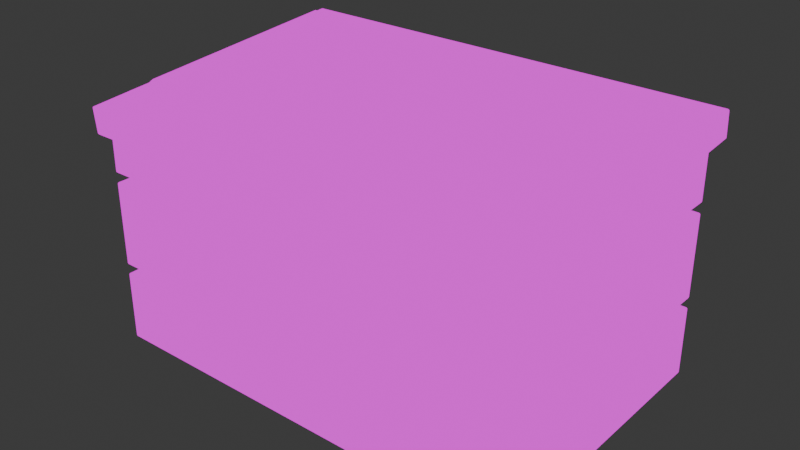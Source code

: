 # Source: Dumpster.blend  (saved by Blender 4.1.24; exported with 4.5.12 LTS)
import bpy
from mathutils import Matrix  # noqa: F401  (used for matrix-valued properties, if any)

bpy.ops.wm.read_factory_settings(use_empty=True)
scene = bpy.context.scene
scene.name = 'Scene'

# ---- collections
col_collection = bpy.data.collections.new('Collection'); scene.collection.children.link(col_collection)

# ---- images (referenced by path relative to the original .blend; pixels are not part of the script)
import os
ASSET_DIR = os.environ.get("B2B_ASSET_DIR", "")  # directory of the original .blend (textures are referenced by path, not embedded)
HERE = os.path.dirname(os.path.abspath(__file__))  # packed textures are extracted next to this script under _unpacked/

def load_image(name, relpath, width, height, colorspace="sRGB"):
    """Load a texture the original file referenced (path relative to the .blend, or extracted next to this script)."""
    p = next((c for c in (os.path.join(HERE, relpath), os.path.join(ASSET_DIR, relpath)) if relpath and os.path.exists(c)), "")
    if p:
        img = bpy.data.images.load(p, check_existing=True)
        img.name = name
    else:  # same state as the original file: an image datablock whose file is absent (Cycles renders it pink)
        img = bpy.data.images.new(name, width, height)
        img.source = "FILE"
        img.filepath = "//" + (relpath or name)
    img.colorspace_settings.name = colorspace
    return img
img_roborush_texture_5_png_001 = load_image('RoboRush_Texture_5.png.001', 'RoboRush_Texture_5.png', 1024, 1024, 'sRGB')

# ---- materials (node trees are filled in below, after node groups)
mat_texture = bpy.data.materials.new('Texture')
mat_texture.use_transparent_shadow = False

# ---- node groups
ng_auto_smooth = bpy.data.node_groups.new('Auto Smooth', 'GeometryNodeTree')
_s = ng_auto_smooth.interface.new_socket(name='Geometry', in_out='OUTPUT', socket_type='NodeSocketGeometry')
_s = ng_auto_smooth.interface.new_socket(name='Geometry', in_out='INPUT', socket_type='NodeSocketGeometry')
_s = ng_auto_smooth.interface.new_socket(name='Angle', in_out='INPUT', socket_type='NodeSocketFloat')
_s.subtype = 'ANGLE'
_s.min_value = 0.0
_s.max_value = 3.142
ng_auto_smooth.is_modifier = True
_N = ng_auto_smooth.nodes; _L = ng_auto_smooth.links
n0 = _N.new('NodeGroupOutput'); n0.name = 'Group Output'; n0.location = (480, -100)
n1 = _N.new('NodeGroupInput'); n1.name = 'Group Input'; n1.location = (-420, -300)
n2 = _N.new('NodeGroupInput'); n2.name = 'Group Input.001'; n2.location = (-60, -100)
n3 = _N.new('GeometryNodeSetShadeSmooth'); n3.name = 'Set Shade Smooth'; n3.location = (120, -100)
n3.domain = 'EDGE'
n4 = _N.new('GeometryNodeSetShadeSmooth'); n4.name = 'Set Shade Smooth.001'; n4.location = (300, -100)
n5 = _N.new('GeometryNodeInputMeshEdgeAngle'); n5.name = 'Edge Angle'; n5.location = (-420, -220)
n6 = _N.new('GeometryNodeInputEdgeSmooth'); n6.name = 'Is Edge Smooth'; n6.location = (-60, -160)
n7 = _N.new('GeometryNodeInputShadeSmooth'); n7.name = 'Is Face Smooth'; n7.location = (-240, -340)
n8 = _N.new('FunctionNodeBooleanMath'); n8.name = 'Boolean Math'; n8.location = (-60, -220)
n9 = _N.new('FunctionNodeCompare'); n9.name = 'Compare'; n9.location = (-240, -180)
n9.operation = 'LESS_EQUAL'
_L.new(n5.outputs[0], n9.inputs[0])
_L.new(n4.outputs[0], n0.inputs[0])
_L.new(n1.outputs[1], n9.inputs[1])
_L.new(n9.outputs[0], n8.inputs[0])
_L.new(n7.outputs[0], n8.inputs[1])
_L.new(n2.outputs[0], n3.inputs[0])
_L.new(n6.outputs[0], n3.inputs[1])
_L.new(n3.outputs[0], n4.inputs[0])
_L.new(n8.outputs[0], n3.inputs[2])
n0.is_active_output = True

# ---- material node trees
mat_texture.use_nodes = True; mat_texture.node_tree.nodes.clear()
_N = mat_texture.node_tree.nodes; _L = mat_texture.node_tree.links
n0 = _N.new('ShaderNodeOutputMaterial'); n0.name = 'Material Output'; n0.location = (300, 300)
n1 = _N.new('ShaderNodeTexImage'); n1.name = 'Image Texture'; n1.location = (-280, 280)
n1.image = img_roborush_texture_5_png_001
n2 = _N.new('ShaderNodeBsdfPrincipled'); n2.name = 'Principled BSDF'; n2.location = (10, 300)
n2.inputs[3].default_value = 1.45
_L.new(n1.outputs[0], n0.inputs[0])
n0.is_active_output = True

# ---- world
world_world = bpy.data.worlds.new('World'); scene.world = world_world
world_world.use_nodes = True; world_world.node_tree.nodes.clear()
_N = world_world.node_tree.nodes; _L = world_world.node_tree.links
n0 = _N.new('ShaderNodeOutputWorld'); n0.name = 'World Output'; n0.location = (300, 300)
n1 = _N.new('ShaderNodeBackground'); n1.name = 'Background'; n1.location = (10, 300)
n1.inputs[0].default_value = (0.05088, 0.05088, 0.05088, 1.0)
_L.new(n1.outputs[0], n0.inputs[0])
n0.is_active_output = True
world_world.color = (0.05088, 0.05088, 0.05088)
world_world.use_sun_shadow = False
world_world.sun_shadow_jitter_overblur = 0.0

# ---- meshes
me_cube_001 = bpy.data.meshes.new('Cube.001')
me_cube_001.from_pydata([(-2.48, -1.606, -1.463), (-2.48, -1.625, 1.252), (-2.48, 1.606, -1.463), (-2.48, 1.576, 1.504), (2.48, -1.606, -1.463), (2.48, -1.625, 1.252), (2.48, 1.606, -1.463), (2.48, 1.576, 1.504), (-2.48, -1.606, -0.6586), (-2.48, -1.606, -0.5508), (-2.48, -1.606, 0.4191), (-2.48, -1.606, 0.5269), (-2.48, 1.606, 0.5269), (-2.48, 1.606, 0.4191), (-2.48, 1.606, -0.5508), (-2.48, 1.606, -0.6586), (2.48, 1.606, 0.5269), (2.48, 1.606, 0.4191), (2.48, 1.606, -0.5508), (2.48, 1.606, -0.6586), (2.48, -1.606, 0.5269), (2.48, -1.606, 0.4191), (2.48, -1.606, -0.5508), (2.48, -1.606, -0.6586), (-2.329, -1.485, -0.6586), (-2.329, -1.485, -0.5508), (-2.329, -1.485, 0.4191), (-2.329, -1.485, 0.5269), (-2.329, 1.485, 0.5269), (-2.329, 1.485, 0.4191), (-2.329, 1.485, -0.5508), (-2.329, 1.485, -0.6586), (2.329, 1.485, 0.5269), (2.329, 1.485, 0.4191), (2.329, 1.485, -0.5508), (2.329, 1.485, -0.6586), (2.329, -1.485, 0.5269), (2.329, -1.485, 0.4191), (2.329, -1.485, -0.5508), (2.329, -1.485, -0.6586), (-2.48, -1.602, 0.9433), (-2.48, 1.6, 1.207), (2.48, 1.6, 1.207), (2.48, -1.602, 0.9433), (-2.602, -1.68, 0.9407), (-2.602, -1.704, 1.253), (-2.602, 1.654, 1.518), (2.602, 1.654, 1.518), (2.602, -1.704, 1.253), (-2.602, 1.679, 1.206), (2.602, 1.679, 1.206), (2.602, -1.68, 0.9407), (0.0, 1.606, -1.463), (0.0, 1.576, 1.504), (0.0, -1.606, -1.463), (0.0, -1.625, 1.252), (0.0, -1.606, -0.6586), (0.0, -1.606, -0.5508), (0.0, -1.606, 0.4191), (0.0, -1.606, 0.5269), (0.0, 1.606, -0.6586), (0.0, 1.606, -0.5508), (0.0, 1.606, 0.4191), (0.0, 1.606, 0.5269), (0.0, -1.485, -0.6586), (0.0, -1.485, -0.5508), (0.0, -1.485, 0.4191), (0.0, -1.485, 0.5269), (0.0, 1.485, -0.6586), (0.0, 1.485, -0.5508), (0.0, 1.485, 0.4191), (0.0, 1.485, 0.5269), (0.0, -1.602, 0.9433), (0.0, 1.6, 1.207), (0.0, 1.654, 1.518), (0.0, -1.704, 1.253), (0.0, -1.68, 0.9407), (0.0, 1.679, 1.206)], [], [(1, 3, 46, 45), (43, 42, 50, 51), (41, 40, 44, 49), (7, 5, 48, 47), (52, 6, 4, 54), (54, 56, 8, 0), (23, 19, 35, 39), (57, 58, 10, 9), (63, 16, 32, 71), (6, 19, 23, 4), (59, 11, 27, 67), (18, 17, 21, 22), (62, 13, 29, 70), (52, 60, 19, 6), (58, 21, 37, 66), (61, 62, 17, 18), (61, 18, 34, 69), (0, 8, 15, 2), (57, 9, 25, 65), (9, 10, 13, 14), (60, 15, 31, 68), (64, 65, 25, 24), (66, 67, 27, 26), (35, 34, 38, 39), (33, 32, 36, 37), (68, 69, 34, 35), (70, 71, 32, 33), (24, 25, 30, 31), (26, 27, 28, 29), (15, 8, 24, 31), (18, 22, 38, 34), (9, 14, 30, 25), (21, 17, 33, 37), (13, 10, 26, 29), (16, 20, 36, 32), (56, 23, 39, 64), (11, 12, 28, 27), (59, 72, 40, 11), (16, 42, 43, 20), (63, 73, 42, 16), (11, 40, 41, 12), (44, 45, 46, 49), (77, 74, 47, 50), (50, 47, 48, 51), (76, 75, 45, 44), (55, 1, 45, 75), (73, 41, 49, 77), (53, 7, 47, 74), (72, 43, 51, 76), (40, 72, 76, 44), (3, 53, 74, 46), (42, 73, 77, 50), (5, 55, 75, 48), (51, 48, 75, 76), (49, 46, 74, 77), (12, 41, 73, 63), (20, 43, 72, 59), (8, 56, 64, 24), (29, 28, 71, 70), (31, 30, 69, 68), (37, 36, 67, 66), (39, 38, 65, 64), (19, 60, 68, 35), (22, 57, 65, 38), (14, 61, 69, 30), (14, 13, 62, 61), (10, 58, 66, 26), (2, 15, 60, 52), (17, 62, 70, 33), (20, 59, 67, 36), (12, 63, 71, 28), (22, 21, 58, 57), (4, 23, 56, 54), (2, 52, 54, 0)])
me_cube_001.polygons.foreach_set('use_smooth', [True] * 74)
_k = set([(0, 2), (0, 8), (0, 54), (2, 15), (2, 52), (4, 6), (4, 23), (4, 54), (6, 19), (6, 52), (8, 15), (8, 56), (9, 10), (9, 14), (9, 57), (10, 13), (10, 58), (11, 12), (11, 40), (11, 59), (12, 41), (12, 63), (13, 14), (13, 62), (14, 61), (15, 60), (16, 20), (16, 42), (16, 63), (17, 18), (17, 21), (17, 62), (18, 22), (18, 61), (19, 23), (19, 60), (20, 43), (20, 59), (21, 22), (21, 58), (22, 57), (23, 56), (24, 25), (24, 31), (24, 64), (25, 30), (25, 65), (26, 27), (26, 29), (26, 66), (27, 28), (27, 67), (28, 29), (28, 71), (29, 70), (30, 31), (30, 69), (31, 68), (32, 33), (32, 36), (32, 71), (33, 37), (33, 70), (34, 35), (34, 38), (34, 69), (35, 39), (35, 68), (36, 37), (36, 67), (37, 66), (38, 39), (38, 65), (39, 64), (40, 41), (40, 72), (41, 73), (42, 43), (42, 73), (43, 72), (44, 45), (44, 49), (44, 76), (45, 46), (45, 75), (46, 49), (46, 74), (47, 48), (47, 50), (47, 74), (48, 51), (48, 75), (49, 77), (50, 51), (50, 77), (51, 76)])
me_cube_001.attributes.new('sharp_edge', 'BOOLEAN', 'EDGE').data.foreach_set('value', [ (min(e.vertices), max(e.vertices)) in _k for e in me_cube_001.edges])
_uv = me_cube_001.uv_layers.new(name='UVMap')
_uv.uv.foreach_set('vector', [-0.02441, -0.4994, -0.5126, -0.4994, -0.5245, -0.518, -0.01234, -0.518, 0.4875, -0.4994, -0.0002693, -0.4994, -0.01234, -0.518, 0.4994, -0.518, -0.0002693, 0.2558, 0.4875, 0.2558, 0.4994, 0.2744, -0.01234, 0.2744, -0.5126, 0.2558, -0.02441, 0.2558, -0.01234, 0.2744, -0.5245, 0.2744, 0.4994, -0.1403, 0.4994, -0.518, 0.9882, -0.518, 0.9882, -0.1403, 1.258, 0.6149, 1.136, 0.6149, 1.136, 0.2373, 1.258, 0.2373, 0.453, 1.03, -0.03571, 1.03, -0.01731, 1.007, 0.4346, 1.007, 1.136, 0.6149, 0.9882, 0.6149, 0.9882, 0.2373, 1.136, 0.2373, 0.4994, 0.6149, 0.4994, 0.2373, 0.5178, 0.2603, 0.5178, 0.6149, 0.6218, 1.481, 0.4994, 1.481, 0.4994, 0.9925, 0.6218, 0.9925, 0.9882, 0.6149, 0.9882, 0.9925, 0.9698, 0.9695, 0.9698, 0.6149, 1.406, 0.7261, 1.258, 0.7261, 1.258, 0.2373, 1.406, 0.2373, 0.9882, -0.1403, 0.9882, -0.518, 1.007, -0.495, 1.007, -0.1403, -0.4021, 1.407, -0.5245, 1.407, -0.5245, 1.03, -0.4021, 1.03, 1.477, -0.1403, 1.477, 0.2373, 1.458, 0.2143, 1.458, -0.1403, 0.892, 1.37, 0.7443, 1.37, 0.7443, 0.9925, 0.892, 0.9925, -0.5245, 0.652, -0.5245, 0.2744, -0.5061, 0.2974, -0.5061, 0.652, 0.7443, 1.481, 0.6218, 1.481, 0.6218, 0.9925, 0.7443, 0.9925, -0.03571, 0.652, -0.03571, 1.03, -0.05412, 1.007, -0.05412, 0.652, 1.406, 1.215, 1.258, 1.215, 1.258, 0.7261, 1.406, 0.7261, -0.03571, 0.652, -0.03571, 0.2744, -0.01731, 0.2974, -0.01731, 0.652, 0.4694, 0.6291, 0.453, 0.6291, 0.453, 0.2744, 0.4694, 0.2744, 0.4858, 0.6291, 0.4694, 0.6291, 0.4694, 0.2744, 0.4858, 0.2744, 0.4694, 1.436, 0.453, 1.436, 0.453, 0.9837, 0.4694, 0.9837, 0.03896, 1.482, 0.02255, 1.482, 0.02255, 1.03, 0.03896, 1.03, 0.07177, 1.384, 0.05537, 1.384, 0.05537, 1.03, 0.07177, 1.03, 0.1046, 1.384, 0.08818, 1.384, 0.08818, 1.03, 0.1046, 1.03, 0.4994, 1.445, 0.483, 1.445, 0.483, 0.9925, 0.4994, 0.9925, 0.05537, 1.482, 0.03896, 1.482, 0.03896, 1.03, 0.05537, 1.03, -0.03571, 0.2744, 0.453, 0.2744, 0.4346, 0.2974, -0.01731, 0.2974, -0.5245, 0.2744, -0.03571, 0.2744, -0.05412, 0.2974, -0.5061, 0.2974, -0.03571, 1.03, -0.5245, 1.03, -0.5061, 1.007, -0.05412, 1.007, 1.477, 0.2373, 0.9882, 0.2373, 1.007, 0.2143, 1.458, 0.2143, 0.9882, -0.518, 1.477, -0.518, 1.458, -0.495, 1.007, -0.495, 0.4994, 0.2373, 0.9882, 0.2373, 0.9698, 0.2603, 0.5178, 0.2603, 0.453, 0.652, 0.453, 1.03, 0.4346, 1.007, 0.4346, 0.652, 0.9882, 0.9925, 0.4994, 0.9925, 0.5178, 0.9695, 0.9698, 0.9695, 1.469, 0.6149, 1.406, 0.6149, 1.406, 0.2373, 1.469, 0.2373, 1.04, 0.9925, 1.143, 0.9925, 1.107, 1.48, 1.044, 1.481, -0.07258, 1.407, -0.1761, 1.407, -0.1761, 1.03, -0.07258, 1.03, 1.242, 1.481, 1.179, 1.48, 1.143, 0.9925, 1.247, 0.9925, 1.454, 1.505, 1.406, 1.505, 1.406, 0.9925, 1.454, 0.9925, -0.02501, 1.426, -0.07258, 1.426, -0.07258, 1.03, -0.02501, 1.03, 1.477, -0.518, 1.525, -0.518, 1.525, -0.005053, 1.477, -0.005053, 1.517, 0.6335, 1.469, 0.6335, 1.469, 0.2373, 1.517, 0.2373, -0.02441, -0.1218, -0.02441, -0.4994, -0.01234, -0.518, -0.01234, -0.1218, -0.0002693, -0.1218, -0.0002693, 0.2558, -0.01234, 0.2744, -0.01234, -0.1218, -0.5126, -0.1218, -0.5126, 0.2558, -0.5245, 0.2744, -0.5245, -0.1218, 0.4875, -0.1218, 0.4875, -0.4994, 0.4994, -0.518, 0.4994, -0.1218, 0.4875, 0.2558, 0.4875, -0.1218, 0.4994, -0.1218, 0.4994, 0.2744, -0.5126, -0.4994, -0.5126, -0.1218, -0.5245, -0.1218, -0.5245, -0.518, -0.0002693, -0.4994, -0.0002693, -0.1218, -0.01234, -0.1218, -0.01234, -0.518, -0.02441, 0.2558, -0.02441, -0.1218, -0.01234, -0.1218, -0.01234, 0.2744, 1.517, 1.03, 1.469, 1.03, 1.469, 0.6335, 1.517, 0.6335, 0.02255, 1.426, -0.02501, 1.426, -0.02501, 1.03, 0.02255, 1.03, -0.1761, 1.407, -0.2796, 1.407, -0.2796, 1.03, -0.1761, 1.03, 1.469, 0.9925, 1.406, 0.9925, 1.406, 0.6149, 1.469, 0.6149, 0.453, 0.2744, 0.453, 0.652, 0.4346, 0.652, 0.4346, 0.2974, 0.121, 1.384, 0.1046, 1.384, 0.1046, 1.03, 0.121, 1.03, 0.08818, 1.384, 0.07177, 1.384, 0.07177, 1.03, 0.08818, 1.03, 0.4858, 0.9837, 0.4694, 0.9837, 0.4694, 0.6291, 0.4858, 0.6291, 0.4694, 0.9837, 0.453, 0.9837, 0.453, 0.6291, 0.4694, 0.6291, -0.03571, 1.03, -0.03571, 0.652, -0.01731, 0.652, -0.01731, 1.007, -0.03571, 0.2744, -0.03571, 0.652, -0.05412, 0.652, -0.05412, 0.2974, -0.5245, 1.03, -0.5245, 0.652, -0.5061, 0.652, -0.5061, 1.007, 1.04, 1.37, 0.892, 1.37, 0.892, 0.9925, 1.04, 0.9925, 1.477, -0.518, 1.477, -0.1403, 1.458, -0.1403, 1.458, -0.495, -0.2796, 1.407, -0.4021, 1.407, -0.4021, 1.03, -0.2796, 1.03, 0.9882, 0.2373, 0.9882, -0.1403, 1.007, -0.1403, 1.007, 0.2143, 0.9882, 0.2373, 0.9882, 0.6149, 0.9698, 0.6149, 0.9698, 0.2603, 0.4994, 0.9925, 0.4994, 0.6149, 0.5178, 0.6149, 0.5178, 0.9695, 1.136, 0.9925, 0.9882, 0.9925, 0.9882, 0.6149, 1.136, 0.6149, 1.258, 0.9925, 1.136, 0.9925, 1.136, 0.6149, 1.258, 0.6149, 0.4994, 0.2373, 0.4994, -0.1403, 0.9882, -0.1403, 0.9882, 0.2373])
me_cube_001.materials.append(mat_texture)
me_cube_001.update()
me_cube_002 = bpy.data.meshes.new('Cube.002')
me_cube_002.from_pydata([(2.48, -1.625, 1.252), (2.48, 1.576, 1.504), (2.371, -1.398, 1.385), (2.371, 1.331, 1.593), (2.249, -1.398, 1.385), (2.059, -1.398, 1.385), (1.87, -1.398, 1.385), (1.68, -1.398, 1.385), (1.49, -1.398, 1.385), (1.3, -1.398, 1.385), (1.111, -1.398, 1.385), (0.921, -1.398, 1.385), (0.7313, -1.398, 1.385), (0.5416, -1.398, 1.385), (0.3519, -1.398, 1.385), (0.1622, -1.398, 1.385), (0.1622, 1.331, 1.593), (0.3519, 1.331, 1.593), (0.5416, 1.331, 1.593), (0.7313, 1.331, 1.593), (0.921, 1.331, 1.593), (1.111, 1.331, 1.593), (1.3, 1.331, 1.593), (1.49, 1.331, 1.593), (1.68, 1.331, 1.593), (1.87, 1.331, 1.593), (2.059, 1.331, 1.593), (2.249, 1.331, 1.593), (2.212, -1.22, 1.497), (2.096, -1.22, 1.497), (1.833, -1.22, 1.497), (1.717, -1.22, 1.497), (1.453, -1.22, 1.497), (1.337, -1.22, 1.497), (1.074, -1.22, 1.497), (0.958, -1.22, 1.497), (0.6943, -1.22, 1.497), (0.5786, -1.22, 1.497), (0.3149, -1.22, 1.497), (0.1992, -1.22, 1.497), (0.1992, 1.134, 1.678), (0.3149, 1.134, 1.678), (0.5786, 1.134, 1.678), (0.6943, 1.134, 1.678), (0.958, 1.134, 1.678), (1.074, 1.134, 1.678), (1.337, 1.134, 1.678), (1.453, 1.134, 1.678), (1.717, 1.134, 1.678), (1.833, 1.134, 1.678), (2.096, 1.134, 1.678), (2.212, 1.134, 1.678), (2.249, -1.625, 1.252), (0.06538, -1.398, 1.385), (0.06538, 1.331, 1.593), (2.059, -1.625, 1.252), (1.87, -1.625, 1.252), (1.68, -1.625, 1.252), (1.49, -1.625, 1.252), (1.3, -1.625, 1.252), (1.111, -1.625, 1.252), (0.921, -1.625, 1.252), (0.7313, -1.625, 1.252), (0.5416, -1.625, 1.252), (0.3519, -1.625, 1.252), (0.1622, -1.625, 1.252), (-1.571e-07, -1.625, 1.252), (0.1622, 1.574, 1.504), (0.3519, 1.574, 1.504), (0.5416, 1.574, 1.504), (0.7313, 1.574, 1.504), (0.921, 1.574, 1.504), (1.111, 1.574, 1.504), (1.3, 1.574, 1.504), (1.49, 1.574, 1.504), (1.68, 1.574, 1.504), (1.87, 1.574, 1.504), (2.059, 1.574, 1.504), (2.249, 1.574, 1.504), (1.571e-07, 1.574, 1.504)], [], [(0, 1, 3, 2), (4, 2, 3, 27), (26, 5, 29, 50), (17, 16, 40, 41), (6, 25, 49, 30), (53, 15, 16, 54), (13, 12, 36, 37), (14, 13, 18, 17), (24, 7, 31, 48), (12, 11, 20, 19), (10, 9, 22, 21), (8, 7, 24, 23), (8, 23, 47, 32), (6, 5, 26, 25), (39, 38, 41, 40), (37, 36, 43, 42), (35, 34, 45, 44), (33, 32, 47, 46), (31, 30, 49, 48), (29, 28, 51, 50), (15, 14, 38, 39), (4, 27, 51, 28), (19, 18, 42, 43), (16, 15, 39, 40), (21, 20, 44, 45), (5, 4, 28, 29), (14, 17, 41, 38), (18, 13, 37, 42), (23, 22, 46, 47), (7, 6, 30, 31), (12, 19, 43, 36), (20, 11, 35, 44), (25, 24, 48, 49), (9, 8, 32, 33), (10, 21, 45, 34), (22, 9, 33, 46), (27, 26, 50, 51), (11, 10, 34, 35), (6, 7, 57, 56), (13, 14, 64, 63), (10, 11, 61, 60), (7, 8, 58, 57), (14, 15, 65, 64), (4, 5, 55, 52), (11, 12, 62, 61), (8, 9, 59, 58), (5, 6, 56, 55), (12, 13, 63, 62), (15, 53, 66, 65), (9, 10, 60, 59), (2, 4, 52, 0), (17, 18, 69, 68), (24, 25, 76, 75), (21, 22, 73, 72), (18, 19, 70, 69), (25, 26, 77, 76), (54, 16, 67, 79), (22, 23, 74, 73), (19, 20, 71, 70), (26, 27, 78, 77), (16, 17, 68, 67), (23, 24, 75, 74), (20, 21, 72, 71), (1, 78, 27, 3), (54, 79, 66, 53)])
_uv = me_cube_002.uv_layers.new(name='UVMap')
_uv.uv.foreach_set('vector', [0.4217, 0.7529, 0.4217, -1.194e-10, 0.4551, 0.05555, 0.4566, 0.6974, 0.5161, 0.6418, 0.4874, 0.6418, 0.4874, 4.75e-08, 0.5161, 3.993e-08, 0.6156, 1.345e-08, 0.6156, 0.6418, 0.591, 0.5982, 0.5907, 0.04459, 0.04472, 0.4991, 0.04475, 0.5436, 0.0003342, 0.535, 0.000315, 0.5078, 0.7897, 0.6418, 0.7897, -2.477e-08, 0.8146, 0.04459, 0.8143, 0.5982, 1.0, 0.6418, 0.9773, 0.6418, 0.9773, 9.515e-08, 1.0, 7.281e-08, 0.1555, 0.4546, 0.1555, 0.4101, 0.1992, 0.4188, 0.1992, 0.4459, 0.3327, 0.6418, 0.2882, 0.6418, 0.2882, 5.316e-08, 0.3327, 3.751e-08, 0.6405, -1.162e-08, 0.6405, 0.6418, 0.6159, 0.5982, 0.6156, 0.04459, 0.2882, 0.6418, 0.2437, 0.6418, 0.2437, 4.087e-08, 0.2882, 2.521e-08, 0.2437, 0.6418, 0.1992, 0.6418, 0.1992, 5.659e-08, 0.2437, 4.092e-08, 0.4217, 0.6418, 0.3772, 0.6418, 0.3772, 5.902e-08, 0.4217, 4.779e-08, 0.7151, 0.6418, 0.7151, 6.622e-09, 0.74, 0.04459, 0.7397, 0.5982, 0.3772, 0.6418, 0.3327, 0.6418, 0.3327, 6.541e-08, 0.3772, 4.976e-08, 0.9773, 0.5536, 0.9502, 0.5536, 0.9502, -6.616e-09, 0.9773, -3.934e-09, 0.8959, 0.5536, 0.8688, 0.5536, 0.8688, -8.967e-09, 0.8959, -6.133e-09, 0.8417, 0.5536, 0.8146, 0.5536, 0.8146, 5.228e-09, 0.8417, 1.245e-08, 0.9231, 0.5536, 0.8959, 0.5536, 0.8959, 9.003e-09, 0.9231, 9.767e-09, 0.9502, 0.5536, 0.9231, 0.5536, 0.9231, 5.787e-09, 0.9502, 7.259e-09, 0.8688, 0.5536, 0.8417, 0.5536, 0.8417, 2.425e-09, 0.8688, -3.279e-09, 0.1554, 0.5436, 0.1554, 0.4991, 0.1992, 0.5078, 0.1992, 0.5349, 0.74, 0.6418, 0.74, -4.43e-09, 0.7648, 0.04459, 0.7646, 0.5982, 0.04466, 0.4102, 0.04469, 0.4546, 0.0002712, 0.446, 0.000252, 0.4189, 0.541, 3.682e-08, 0.541, 0.6418, 0.5163, 0.5982, 0.5161, 0.04459, 0.0446, 0.3212, 0.04463, 0.3657, 0.0002082, 0.357, 0.000189, 0.3299, 0.1555, 0.09875, 0.1555, 0.05426, 0.1992, 0.06294, 0.1992, 0.09007, 0.7648, 0.6418, 0.7648, 2.081e-08, 0.7897, 0.04459, 0.7894, 0.5982, 0.5659, 2.433e-08, 0.5659, 0.6418, 0.5412, 0.5982, 0.541, 0.04459, 0.04453, 0.2322, 0.04456, 0.2767, 0.0001452, 0.2681, 0.000126, 0.2409, 0.1555, 0.1877, 0.1555, 0.1432, 0.1992, 0.1519, 0.1992, 0.179, 0.6654, 0.6418, 0.6654, 4.072e-09, 0.6903, 0.04459, 0.69, 0.5982, 0.5907, 3.511e-08, 0.5907, 0.6418, 0.5661, 0.5982, 0.5659, 0.04459, 0.04447, 0.1433, 0.0445, 0.1877, 8.22e-05, 0.1791, 6.3e-05, 0.152, 0.1555, 0.2767, 0.1555, 0.2322, 0.1992, 0.2409, 0.1992, 0.268, 0.6903, 0.6418, 0.6903, 7.676e-09, 0.7151, 0.04459, 0.7149, 0.5982, 0.6654, 6.746e-08, 0.6654, 0.6418, 0.6408, 0.5982, 0.6405, 0.04459, 0.04441, 0.0543, 0.04444, 0.09878, 1.919e-05, 0.09013, -9.187e-09, 0.06301, 0.1555, 0.3656, 0.1555, 0.3212, 0.1992, 0.3298, 0.1992, 0.357, 0.1555, 0.1432, 0.1555, 0.1877, 0.09983, 0.1877, 0.09984, 0.1432, 0.1555, 0.4546, 0.1554, 0.4991, 0.09981, 0.4991, 0.09981, 0.4546, 0.1555, 0.3212, 0.1555, 0.3656, 0.09982, 0.3656, 0.09982, 0.3212, 0.1555, 0.1877, 0.1555, 0.2322, 0.09983, 0.2322, 0.09983, 0.1877, 0.1554, 0.4991, 0.1554, 0.5436, 0.0998, 0.5436, 0.09981, 0.4991, 0.1555, 0.05426, 0.1555, 0.09875, 0.09984, 0.09874, 0.09985, 0.05426, 0.1555, 0.3656, 0.1555, 0.4101, 0.09982, 0.4101, 0.09982, 0.3656, 0.1555, 0.2322, 0.1555, 0.2767, 0.09983, 0.2767, 0.09983, 0.2322, 0.1555, 0.09875, 0.1555, 0.1432, 0.09984, 0.1432, 0.09984, 0.09874, 0.1555, 0.4101, 0.1555, 0.4546, 0.09981, 0.4546, 0.09982, 0.4101, 0.1554, 0.5436, 0.1554, 0.5663, 0.0998, 0.5816, 0.0998, 0.5436, 0.1555, 0.2767, 0.1555, 0.3212, 0.09982, 0.3212, 0.09983, 0.2767, 0.1555, 0.02556, 0.1555, 0.05426, 0.09985, 0.05426, 0.0998, -6.796e-08, 0.04472, 0.4991, 0.04469, 0.4546, 0.09971, 0.4546, 0.09974, 0.4991, 0.0445, 0.1877, 0.04447, 0.1433, 0.09949, 0.1432, 0.09952, 0.1877, 0.0446, 0.3212, 0.04456, 0.2767, 0.09959, 0.2767, 0.09962, 0.3212, 0.04469, 0.4546, 0.04466, 0.4102, 0.09968, 0.4101, 0.09971, 0.4546, 0.04447, 0.1433, 0.04444, 0.09878, 0.09946, 0.09874, 0.09949, 0.1432, 0.04477, 0.5663, 0.04475, 0.5436, 0.09977, 0.5436, 0.0998, 0.5816, 0.04456, 0.2767, 0.04453, 0.2322, 0.09955, 0.2322, 0.09959, 0.2767, 0.04466, 0.4102, 0.04463, 0.3657, 0.09965, 0.3656, 0.09968, 0.4101, 0.04444, 0.09878, 0.04441, 0.0543, 0.09943, 0.05426, 0.09946, 0.09874, 0.04475, 0.5436, 0.04472, 0.4991, 0.09974, 0.4991, 0.09977, 0.5436, 0.04453, 0.2322, 0.0445, 0.1877, 0.09952, 0.1877, 0.09955, 0.2322, 0.04463, 0.3657, 0.0446, 0.3212, 0.09962, 0.3212, 0.09965, 0.3656, 0.0998, 3.809e-08, 0.09943, 0.05426, 0.04441, 0.0543, 0.04439, 0.0256, 0.4582, 0.05514, 0.4874, 2.242e-08, 0.4874, 0.7525, 0.4566, 0.697])
me_cube_002.materials.append(mat_texture)
me_cube_002.update()

# ---- objects
ob_cube = bpy.data.objects.new('Cube', me_cube_001)
ob_cube_001 = bpy.data.objects.new('Cube.001', me_cube_002)

# ---- transforms, parenting, visibility, modifiers, constraints
ob_cube.location = (0.0, 0.0, 0.0)
_m = ob_cube.modifiers.new('Bevel', 'BEVEL')
_m.width = 0.02
_m.width_pct = 0.02
_m.segments = 3
_m = ob_cube.modifiers.new('Auto Smooth', 'NODES')
_m.node_group = ng_auto_smooth
_gi = [s.identifier for s in ng_auto_smooth.interface.items_tree if s.item_type == 'SOCKET' and s.in_out == 'INPUT']
_m[_gi[1]] = 0.5236  # Angle
ob_cube_001.location = (0.0, 0.0, 0.0)
_m = ob_cube_001.modifiers.new('Bevel', 'BEVEL')
_m.width = 0.01
_m.width_pct = 0.01
_m.segments = 3
_m = ob_cube_001.modifiers.new('Mirror', 'MIRROR')
_m = ob_cube_001.modifiers.new('Auto Smooth', 'NODES')
_m.node_group = ng_auto_smooth
_gi = [s.identifier for s in ng_auto_smooth.interface.items_tree if s.item_type == 'SOCKET' and s.in_out == 'INPUT']
_m[_gi[1]] = 0.5236  # Angle

# ---- collection membership
col_collection.objects.link(ob_cube)
col_collection.objects.link(ob_cube_001)

# ---- scene / render settings (as saved in the file)
scene.frame_start = 1; scene.frame_end = 250; scene.frame_set(25)
scene.render.engine = 'BLENDER_EEVEE_NEXT'
scene.cycles.sampling_pattern = 'TABULATED_SOBOL'
scene.eevee.ray_tracing_options.trace_max_roughness = 0.0
bpy.context.view_layer.update()

# ---- added for rendering (the .blend has no active camera and no usable light): camera, sun
cam_auto = bpy.data.cameras.new('AutoCamera')
cam_auto.lens = 50.0
cam_auto.sensor_width = 36.0
cam_auto.clip_end = 1000.0
ob_auto_camera = bpy.data.objects.new('AutoCamera', cam_auto)
scene.collection.objects.link(ob_auto_camera)
ob_auto_camera.location = (6.43559, -7.73541, 5.25591)
ob_auto_camera.rotation_euler = (1.09748, -7.21219e-08, 0.694738)
scene.camera = ob_auto_camera
light_auto_sun = bpy.data.lights.new('AutoSun', 'SUN')
light_auto_sun.energy = 3.0
light_auto_sun.angle = 0.0523599
ob_auto_sun = bpy.data.objects.new('AutoSun', light_auto_sun)
scene.collection.objects.link(ob_auto_sun)
ob_auto_sun.rotation_euler = (0.872665, 0.174533, 0.523599)
bpy.context.view_layer.update()
